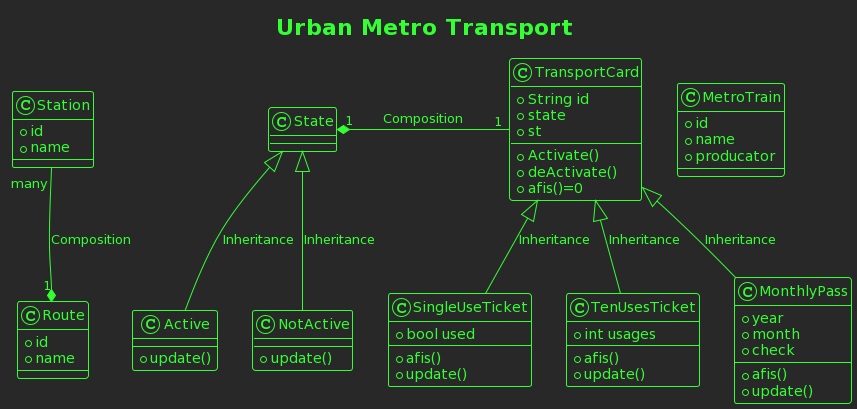

The diagram above was rendered by PlantUML. Its source (embedded in the PNG):
@startuml
!theme crt-green

skin rose

title Urban Metro Transport

class TransportCard{
  +String id
  +state
  +st
  +Activate()
  +deActivate()
  +afis()=0
}
class MetroTrain{
  +id
  +name
  +producator
}
class Station{
  +id
  +name
}
class State{}
class Active{
  +update()
}
class NotActive{
  +update()
}
class Route{
  +id
  +name
}
class SingleUseTicket{
  +bool used
  +afis()
  +update()
}
class TenUsesTicket{
  +int usages
  +afis()
  +update()
}
class MonthlyPass{
  +year
  +month
  +check
  +afis()
  +update()
}




TransportCard <|-down- SingleUseTicket: Inheritance
TransportCard <|-down- TenUsesTicket: Inheritance
TransportCard <|-down- MonthlyPass: Inheritance
State <|-down- Active: Inheritance
State <|-down- NotActive: Inheritance
Route "1" *-up- "many" Station: Composition
State "1" *-right- "1" TransportCard: Composition
@enduml